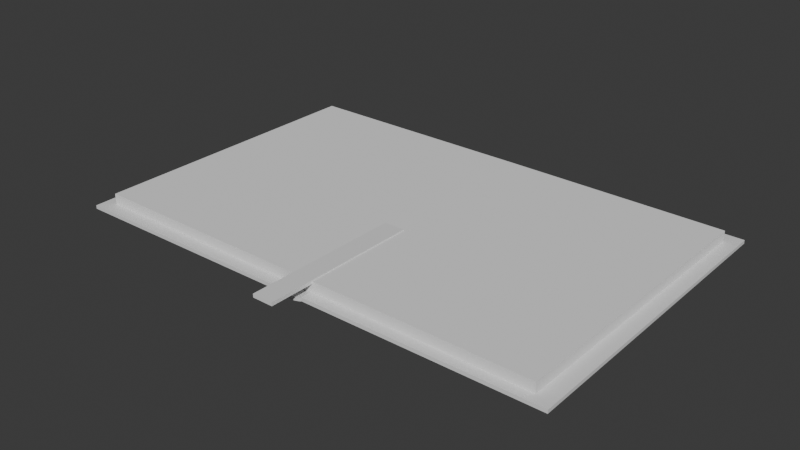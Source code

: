 # Source: book_without_bend.blend  (saved by Blender 5.0.119; exported with 4.5.12 LTS)
import bpy
from mathutils import Matrix  # noqa: F401  (used for matrix-valued properties, if any)

bpy.ops.wm.read_factory_settings(use_empty=True)
scene = bpy.context.scene
scene.name = 'Scene'

# ---- collections
col_collection = bpy.data.collections.new('Collection'); scene.collection.children.link(col_collection)

# ---- materials (node trees are filled in below, after node groups)
mat_material = bpy.data.materials.new('Material')
mat_material.alpha_threshold = 0.0
mat_material.use_backface_culling_lightprobe_volume = False
mat_material.roughness = 0.5
mat_material.line_color = (0.0, 0.0, 0.0, 1.0)
mat_material_001 = bpy.data.materials.new('Material.001')
mat_material_001.alpha_threshold = 0.0
mat_material_001.use_backface_culling_lightprobe_volume = False
mat_material_001.roughness = 0.5
mat_material_001.line_color = (0.0, 0.0, 0.0, 1.0)
mat_material_002 = bpy.data.materials.new('Material.002')
mat_material_002.alpha_threshold = 0.0
mat_material_002.use_backface_culling_lightprobe_volume = False
mat_material_002.roughness = 0.5
mat_material_002.line_color = (0.0, 0.0, 0.0, 1.0)
mat_material_003 = bpy.data.materials.new('Material.003')
mat_material_003.alpha_threshold = 0.0
mat_material_003.use_backface_culling_lightprobe_volume = False
mat_material_003.roughness = 0.5
mat_material_003.line_color = (0.0, 0.0, 0.0, 1.0)

# ---- material node trees
mat_material.use_nodes = True; mat_material.node_tree.nodes.clear()
_N = mat_material.node_tree.nodes; _L = mat_material.node_tree.links
n0 = _N.new('ShaderNodeOutputMaterial'); n0.name = 'Material Output'; n0.location = (200, 100)
n1 = _N.new('ShaderNodeBsdfPrincipled'); n1.name = 'Principled BSDF'; n1.location = (-200, 100)
n1.inputs[10].default_value = 0.005
_L.new(n1.outputs[0], n0.inputs[0])
n0.is_active_output = True
mat_material_001.use_nodes = True; mat_material_001.node_tree.nodes.clear()
_N = mat_material_001.node_tree.nodes; _L = mat_material_001.node_tree.links
n0 = _N.new('ShaderNodeOutputMaterial'); n0.name = 'Material Output'; n0.location = (200, 100)
n1 = _N.new('ShaderNodeBsdfPrincipled'); n1.name = 'Principled BSDF'; n1.location = (-200, 100)
n1.inputs[10].default_value = 0.005
_L.new(n1.outputs[0], n0.inputs[0])
n0.is_active_output = True
mat_material_002.use_nodes = True; mat_material_002.node_tree.nodes.clear()
_N = mat_material_002.node_tree.nodes; _L = mat_material_002.node_tree.links
n0 = _N.new('ShaderNodeOutputMaterial'); n0.name = 'Material Output'; n0.location = (200, 100)
n1 = _N.new('ShaderNodeBsdfPrincipled'); n1.name = 'Principled BSDF'; n1.location = (-200, 100)
n1.inputs[10].default_value = 0.005
_L.new(n1.outputs[0], n0.inputs[0])
n0.is_active_output = True
mat_material_003.use_nodes = True; mat_material_003.node_tree.nodes.clear()
_N = mat_material_003.node_tree.nodes; _L = mat_material_003.node_tree.links
n0 = _N.new('ShaderNodeOutputMaterial'); n0.name = 'Material Output'; n0.location = (200, 100)
n1 = _N.new('ShaderNodeBsdfPrincipled'); n1.name = 'Principled BSDF'; n1.location = (-200, 100)
n1.inputs[10].default_value = 0.005
_L.new(n1.outputs[0], n0.inputs[0])
n0.is_active_output = True

# ---- world
world_world = bpy.data.worlds.new('World'); scene.world = world_world
world_world.use_nodes = True; world_world.node_tree.nodes.clear()
_N = world_world.node_tree.nodes; _L = world_world.node_tree.links
n0 = _N.new('ShaderNodeOutputWorld'); n0.name = 'World Output'; n0.location = (200, 100)
n1 = _N.new('ShaderNodeBackground'); n1.name = 'Background'; n1.location = (-200, 100)
n1.inputs[0].default_value = (0.05088, 0.05088, 0.05088, 1.0)
_L.new(n1.outputs[0], n0.inputs[0])
n0.is_active_output = True
world_world.color = (0.05088, 0.05088, 0.05088)
world_world.sun_shadow_jitter_overblur = 0.0

# ---- meshes
me_cube = bpy.data.meshes.new('Cube')
me_cube.from_pydata([(1.075, 2.092, 8.071), (1.075, 2.092, 6.071), (1.075, 0.09211, 8.071), (1.075, 0.09211, 6.071), (-0.9252, 2.092, 8.071), (-0.9252, 2.092, 6.071), (-0.9252, 0.09211, 8.071), (-0.9252, 0.09211, 6.071)], [], [(0, 4, 6, 2), (3, 2, 6, 7), (7, 6, 4, 5), (5, 1, 3, 7), (1, 0, 2, 3), (5, 4, 0, 1)])
_uv = me_cube.uv_layers.new(name='UVMap')
_uv.uv.foreach_set('vector', [0.625, 0.5, 0.875, 0.5, 0.875, 0.75, 0.625, 0.75, 0.375, 0.75, 0.625, 0.75, 0.625, 1.0, 0.375, 1.0, 0.375, 0.0, 0.625, 0.0, 0.625, 0.25, 0.375, 0.25, 0.125, 0.5, 0.375, 0.5, 0.375, 0.75, 0.125, 0.75, 0.375, 0.5, 0.625, 0.5, 0.625, 0.75, 0.375, 0.75, 0.375, 0.25, 0.625, 0.25, 0.625, 0.5, 0.375, 0.5])
me_cube.materials.append(mat_material)
me_cube.use_mirror_vertex_groups = False
me_cube.update()
me_cube_001 = bpy.data.meshes.new('Cube.001')
me_cube_001.from_pydata([(1.075, -0.1732, 8.071), (1.075, -0.1732, 6.071), (1.075, -2.173, 8.071), (1.075, -2.173, 6.071), (-0.9252, -0.1732, 8.071), (-0.9252, -0.1732, 6.071), (-0.9252, -2.173, 8.071), (-0.9252, -2.173, 6.071)], [], [(0, 4, 6, 2), (3, 2, 6, 7), (7, 6, 4, 5), (5, 1, 3, 7), (1, 0, 2, 3), (5, 4, 0, 1)])
_uv = me_cube_001.uv_layers.new(name='UVMap')
_uv.uv.foreach_set('vector', [0.625, 0.5, 0.875, 0.5, 0.875, 0.75, 0.625, 0.75, 0.375, 0.75, 0.625, 0.75, 0.625, 1.0, 0.375, 1.0, 0.375, 0.0, 0.625, 0.0, 0.625, 0.25, 0.375, 0.25, 0.125, 0.5, 0.375, 0.5, 0.375, 0.75, 0.125, 0.75, 0.375, 0.5, 0.625, 0.5, 0.625, 0.75, 0.375, 0.75, 0.375, 0.25, 0.625, 0.25, 0.625, 0.5, 0.375, 0.5])
me_cube_001.materials.append(mat_material_001)
me_cube_001.use_mirror_vertex_groups = False
me_cube_001.update()
me_cube_002 = bpy.data.meshes.new('Cube.002')
me_cube_002.from_pydata([(1.0, 1.0, 1.0), (1.0, 1.0, -1.0), (1.0, -1.0, 1.0), (1.0, -1.0, -1.0), (-1.0, 1.0, 1.0), (-1.0, 1.0, -1.0), (-1.0, -1.0, 1.0), (-1.0, -1.0, -1.0)], [], [(0, 4, 6, 2), (3, 2, 6, 7), (7, 6, 4, 5), (5, 1, 3, 7), (1, 0, 2, 3), (5, 4, 0, 1)])
_uv = me_cube_002.uv_layers.new(name='UVMap')
_uv.uv.foreach_set('vector', [0.625, 0.5, 0.875, 0.5, 0.875, 0.75, 0.625, 0.75, 0.375, 0.75, 0.625, 0.75, 0.625, 1.0, 0.375, 1.0, 0.375, 0.0, 0.625, 0.0, 0.625, 0.25, 0.375, 0.25, 0.125, 0.5, 0.375, 0.5, 0.375, 0.75, 0.125, 0.75, 0.375, 0.5, 0.625, 0.5, 0.625, 0.75, 0.375, 0.75, 0.375, 0.25, 0.625, 0.25, 0.625, 0.5, 0.375, 0.5])
me_cube_002.materials.append(mat_material_002)
me_cube_002.use_mirror_vertex_groups = False
me_cube_002.update()
me_cube_003 = bpy.data.meshes.new('Cube.003')
me_cube_003.from_pydata([(1.897, 2.015, 1.11), (1.897, 2.015, -0.8904), (1.904, 0.01036, 0.8668), (1.901, 0.009154, -1.131), (0.000284, 1.996, 1.336), (0.000284, 1.996, -0.6637), (0.005242, -0.009265, 0.9769), (0.002227, -0.01047, -1.021), (-0.002451, 1.772, -0.2475), (-0.004381, 1.546, 0.09837), (-0.004929, 1.32, 0.3167), (-0.004107, 1.096, 0.352), (-0.003267, 0.8725, 0.279), (-0.002634, 0.6504, 0.1077), (-0.001569, 0.4296, -0.2124), (-0.0004238, 0.2095, -0.6), (1.895, 1.791, 1.526), (1.893, 1.565, 1.877), (1.892, 1.34, 2.111), (1.892, 1.115, 2.169), (1.893, 0.8923, 2.124), (1.896, 0.6704, 1.977), (1.899, 0.4499, 1.673), (1.902, 0.2303, 1.288), (0.002592, 0.2107, 1.398), (0.002147, 0.4311, 1.786), (0.00112, 0.6519, 2.106), (-3.237e-05, 0.8738, 2.277), (-0.001642, 1.097, 2.351), (-0.00334, 1.321, 2.316), (-0.003669, 1.546, 2.098), (-0.00241, 1.772, 1.752), (1.899, 0.2291, -0.7098), (1.895, 0.4484, -0.3248), (1.892, 0.6688, -0.0205), (1.89, 0.8909, 0.1258), (1.889, 1.114, 0.171), (1.89, 1.339, 0.1125), (1.892, 1.565, -0.1221), (1.895, 1.791, -0.4741)], [], [(23, 24, 6, 2), (3, 2, 6, 7), (8, 31, 4, 5), (15, 32, 3, 7), (32, 23, 2, 3), (5, 4, 0, 1), (1, 0, 16, 39), (39, 16, 17, 38), (38, 17, 18, 37), (37, 18, 19, 36), (36, 19, 20, 35), (35, 20, 21, 34), (34, 21, 22, 33), (33, 22, 23, 32), (5, 1, 39, 8), (8, 39, 38, 9), (9, 38, 37, 10), (10, 37, 36, 11), (11, 36, 35, 12), (12, 35, 34, 13), (13, 34, 33, 14), (14, 33, 32, 15), (7, 6, 24, 15), (15, 24, 25, 14), (14, 25, 26, 13), (13, 26, 27, 12), (12, 27, 28, 11), (11, 28, 29, 10), (10, 29, 30, 9), (9, 30, 31, 8), (0, 4, 31, 16), (16, 31, 30, 17), (17, 30, 29, 18), (18, 29, 28, 19), (19, 28, 27, 20), (20, 27, 26, 21), (21, 26, 25, 22), (22, 25, 24, 23)])
_uv = me_cube_003.uv_layers.new(name='UVMap')
_uv.uv.foreach_set('vector', [0.625, 0.7221, 0.875, 0.7221, 0.875, 0.75, 0.625, 0.75, 0.375, 0.75, 0.625, 0.75, 0.625, 1.0, 0.375, 1.0, 0.375, 0.2224, 0.625, 0.2224, 0.625, 0.25, 0.375, 0.25, 0.125, 0.7221, 0.375, 0.7221, 0.375, 0.75, 0.125, 0.75, 0.375, 0.7221, 0.625, 0.7221, 0.625, 0.75, 0.375, 0.75, 0.375, 0.25, 0.625, 0.25, 0.625, 0.5, 0.375, 0.5, 0.375, 0.5, 0.625, 0.5, 0.625, 0.5276, 0.375, 0.5276, 0.375, 0.5276, 0.625, 0.5276, 0.625, 0.5554, 0.375, 0.5554, 0.375, 0.5554, 0.625, 0.5554, 0.625, 0.5832, 0.375, 0.5832, 0.375, 0.5832, 0.625, 0.5832, 0.625, 0.611, 0.375, 0.611, 0.375, 0.611, 0.625, 0.611, 0.625, 0.6387, 0.375, 0.6387, 0.375, 0.6387, 0.625, 0.6387, 0.625, 0.6665, 0.375, 0.6665, 0.375, 0.6665, 0.625, 0.6665, 0.625, 0.6943, 0.375, 0.6943, 0.375, 0.6943, 0.625, 0.6943, 0.625, 0.7221, 0.375, 0.7221, 0.125, 0.5, 0.375, 0.5, 0.375, 0.5276, 0.125, 0.5276, 0.125, 0.5276, 0.375, 0.5276, 0.375, 0.5554, 0.125, 0.5554, 0.125, 0.5554, 0.375, 0.5554, 0.375, 0.5832, 0.125, 0.5832, 0.125, 0.5832, 0.375, 0.5832, 0.375, 0.611, 0.125, 0.611, 0.125, 0.611, 0.375, 0.611, 0.375, 0.6387, 0.125, 0.6387, 0.125, 0.6387, 0.375, 0.6387, 0.375, 0.6665, 0.125, 0.6665, 0.125, 0.6665, 0.375, 0.6665, 0.375, 0.6943, 0.125, 0.6943, 0.125, 0.6943, 0.375, 0.6943, 0.375, 0.7221, 0.125, 0.7221, 0.375, 0.0, 0.625, 0.0, 0.625, 0.02792, 0.375, 0.02792, 0.375, 0.02792, 0.625, 0.02792, 0.625, 0.0557, 0.375, 0.0557, 0.375, 0.0557, 0.625, 0.0557, 0.625, 0.08347, 0.375, 0.08347, 0.375, 0.08347, 0.625, 0.08347, 0.625, 0.1113, 0.375, 0.1113, 0.375, 0.1113, 0.625, 0.1113, 0.625, 0.139, 0.375, 0.139, 0.375, 0.139, 0.625, 0.139, 0.625, 0.1668, 0.375, 0.1668, 0.375, 0.1668, 0.625, 0.1668, 0.625, 0.1946, 0.375, 0.1946, 0.375, 0.1946, 0.625, 0.1946, 0.625, 0.2224, 0.375, 0.2224, 0.625, 0.5, 0.875, 0.5, 0.875, 0.5276, 0.625, 0.5276, 0.625, 0.5276, 0.875, 0.5276, 0.875, 0.5554, 0.625, 0.5554, 0.625, 0.5554, 0.875, 0.5554, 0.875, 0.5832, 0.625, 0.5832, 0.625, 0.5832, 0.875, 0.5832, 0.875, 0.611, 0.625, 0.611, 0.625, 0.611, 0.875, 0.611, 0.875, 0.6387, 0.625, 0.6387, 0.625, 0.6387, 0.875, 0.6387, 0.875, 0.6665, 0.625, 0.6665, 0.625, 0.6665, 0.875, 0.6665, 0.875, 0.6943, 0.625, 0.6943, 0.625, 0.6943, 0.875, 0.6943, 0.875, 0.7221, 0.625, 0.7221])
me_cube_003.materials.append(mat_material_003)
me_cube_003.use_mirror_vertex_groups = False
me_cube_003.update()
me_cube_004 = bpy.data.meshes.new('Cube.004')
me_cube_004.from_pydata([(1.0, -1.0, -1.0), (1.0, -1.0, 1.0), (1.0, 1.0, -1.0), (1.0, 1.0, 1.0), (0.01644, 1.0, -1.0), (0.01644, 1.0, 1.0), (0.01644, -1.0, -1.0), (0.01644, -1.0, 1.0)], [], [(4, 5, 3, 2), (2, 3, 1, 0), (4, 2, 0, 6), (3, 5, 7, 1), (0, 1, 7, 6)])
_uv = me_cube_004.uv_layers.new(name='UVMap')
_uv.uv.foreach_set('vector', [0.375, 0.3771, 0.625, 0.3771, 0.625, 0.5, 0.375, 0.5, 0.375, 0.5, 0.625, 0.5, 0.625, 0.75, 0.375, 0.75, 0.2521, 0.5, 0.375, 0.5, 0.375, 0.75, 0.2521, 0.75, 0.625, 0.5, 0.7479, 0.5, 0.7479, 0.75, 0.625, 0.75, 0.375, 0.75, 0.625, 0.75, 0.625, 0.8729, 0.375, 0.8729])
me_cube_004.update()
me_cube_005 = bpy.data.meshes.new('Cube.005')
me_cube_005.from_pydata([(-1.025, -0.9178, -2.037), (-1.025, -0.9178, -0.03716), (-1.025, 1.082, -2.037), (-1.025, 1.082, -0.03716), (-0.008671, 1.082, -2.037), (-0.008671, 1.082, -0.03716), (-0.008671, -0.9178, -2.037), (-0.008671, -0.9178, -0.03716)], [], [(0, 1, 3, 2), (6, 7, 1, 0), (5, 3, 1, 7), (2, 4, 6, 0), (2, 3, 5, 4)])
_uv = me_cube_005.uv_layers.new(name='UVMap')
_uv.uv.foreach_set('vector', [0.375, 0.0, 0.625, 0.0, 0.625, 0.25, 0.375, 0.25, 0.375, 0.8729, 0.625, 0.8729, 0.625, 1.0, 0.375, 1.0, 0.7479, 0.5, 0.875, 0.5, 0.875, 0.75, 0.7479, 0.75, 0.125, 0.5, 0.2521, 0.5, 0.2521, 0.75, 0.125, 0.75, 0.375, 0.25, 0.625, 0.25, 0.625, 0.3771, 0.375, 0.3771])
me_cube_005.update()

# ---- objects
ob_backcover = bpy.data.objects.new('BackCover', me_cube)
ob_frontcover = bpy.data.objects.new('FrontCover', me_cube_001)
ob_bookmark = bpy.data.objects.new('BookMark', me_cube_002)
ob_binder = bpy.data.objects.new('Binder', me_cube_003)
ob_backpages = bpy.data.objects.new('BackPages', me_cube_004)
ob_frontpages = bpy.data.objects.new('FrontPages', me_cube_005)

# ---- transforms, parenting, visibility, modifiers, constraints
ob_backcover.location = (0.103, 1.107, -0.03287)
ob_backcover.rotation_euler = (-0.004342, 4.034e-05, -1.562)
ob_backcover.scale = (-1.248, 0.9104, -0.01346)
ob_backcover.lock_rotations_4d = False
ob_backcover.empty_display_type = 'ARROWS'
ob_backcover.lineart.crease_threshold = 0.0
ob_frontcover.location = (0.103, 1.107, -0.03287)
ob_frontcover.rotation_euler = (0.0, -0.0, -1.562)
ob_frontcover.scale = (-1.248, 0.9104, -0.01346)
ob_frontcover.lock_rotations_4d = False
ob_frontcover.empty_display_type = 'ARROWS'
ob_frontcover.lineart.crease_threshold = 0.0
ob_bookmark.location = (0.1278, 0.3185, -0.04079)
ob_bookmark.scale = (0.08145, 0.6249, -0.01346)
ob_bookmark.lock_rotations_4d = False
ob_bookmark.empty_display_type = 'ARROWS'
ob_bookmark.lineart.crease_threshold = 0.0
ob_binder.parent = ob_frontcover
ob_binder.matrix_parent_inverse = Matrix(((-0.0005536, 0.05958, 0.0, 6.575e-09), (0.08166, 0.0007587, -0.0, 7.796e-08), (-0.0, 0.0, -5.523, 0.0), (-0.0, 0.0, 0.0, 1.0)))
ob_binder.location = (-1.982, -15.55, -1.252)
ob_binder.rotation_euler = (-0.0, -3.142, -1.562)
ob_binder.scale = (17.68, 1.634, 0.1908)
ob_binder.lock_rotations_4d = False
ob_binder.empty_display_type = 'ARROWS'
ob_binder.lineart.crease_threshold = 0.0
ob_backpages.parent = ob_backcover
ob_backpages.matrix_parent_inverse = Matrix(((-0.0005536, 0.05958, 0.0, -0.0), (0.08166, 0.0007587, -0.0, 0.0), (0.0, -0.0, -5.523, 0.0), (-0.0, 0.0, 0.0, 1.0)))
ob_backpages.location = (-0.6186, 1.28, -0.6892)
ob_backpages.scale = (24.64, 15.56, 0.6645)
ob_frontpages.parent = ob_frontcover
ob_frontpages.matrix_parent_inverse = Matrix(((-0.0005536, 0.05958, 0.0, 6.575e-09), (0.08166, 0.0007587, -0.0, 7.796e-08), (-0.0, 0.0, -5.523, 0.0), (-0.0, 0.0, 0.0, 1.0)))
ob_frontpages.location = (-5.684e-14, 1.192e-07, -5.96e-08)
ob_frontpages.scale = (24.64, 15.56, 0.6645)

# ---- collection membership
col_collection.objects.link(ob_backcover)
col_collection.objects.link(ob_frontcover)
col_collection.objects.link(ob_bookmark)
col_collection.objects.link(ob_binder)
col_collection.objects.link(ob_backpages)
col_collection.objects.link(ob_frontpages)

# ---- scene / render settings (as saved in the file)
scene.frame_start = 1; scene.frame_end = 250; scene.frame_set(1)
scene.render.engine = 'BLENDER_EEVEE_NEXT'
scene.render.bake_bias = 0.0
scene.render.bake_samples = 0
scene.render.compositor_device = 'GPU'
scene.eevee.use_volume_custom_range = False
scene.eevee.fast_gi_thickness_near = 0.1
scene.eevee.fast_gi_thickness_far = 0.0
scene.eevee.ray_tracing_options.screen_trace_thickness = 0.1
bpy.context.view_layer.update()

# ---- added for rendering (the .blend has no active camera and no usable light): camera, sun
cam_auto = bpy.data.cameras.new('AutoCamera')
cam_auto.lens = 50.0
cam_auto.sensor_width = 36.0
cam_auto.clip_end = 1000.0
ob_auto_camera = bpy.data.objects.new('AutoCamera', cam_auto)
scene.collection.objects.link(ob_auto_camera)
ob_auto_camera.location = (4.49788, -4.24002, 3.45298)
ob_auto_camera.rotation_euler = (1.09748, -7.21219e-08, 0.694738)
scene.camera = ob_auto_camera
light_auto_sun = bpy.data.lights.new('AutoSun', 'SUN')
light_auto_sun.energy = 3.0
light_auto_sun.angle = 0.0523599
ob_auto_sun = bpy.data.objects.new('AutoSun', light_auto_sun)
scene.collection.objects.link(ob_auto_sun)
ob_auto_sun.rotation_euler = (0.872665, 0.174533, 0.523599)
bpy.context.view_layer.update()
